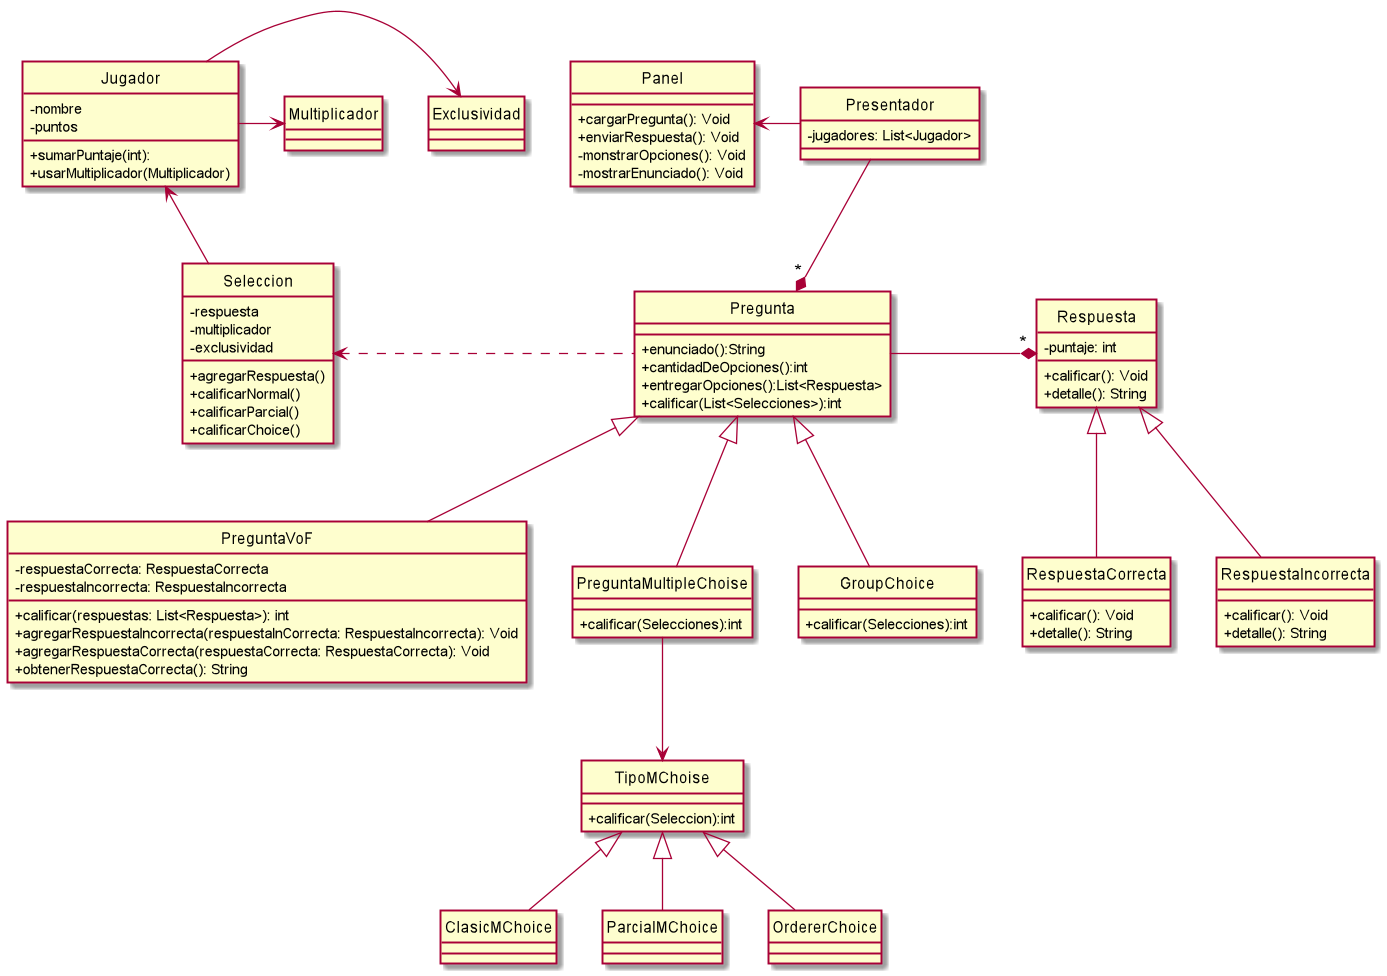

The diagram above was rendered by PlantUML. Its source (embedded in the PNG):
@startuml
hide circle
skinparam classAttributeIconSize 0

class Panel{
    +cargarPregunta(): Void
    +enviarRespuesta(): Void
    -monstrarOpciones(): Void
    -mostrarEnunciado(): Void
}

Class Presentador{
    -jugadores: List<Jugador>
}

Class Pregunta{
    +enunciado():String
    +cantidadDeOpciones():int
    +entregarOpciones():List<Respuesta>
    +calificar(List<Selecciones>):int
}

Class Respuesta{
    -puntaje: int
    +calificar(): Void
    +detalle(): String
}

Class RespuestaCorrecta{
    +calificar(): Void
    +detalle(): String
}

Class RespuestaIncorrecta{
    +calificar(): Void
    +detalle(): String
}

Class PreguntaVoF{
    -respuestaCorrecta: RespuestaCorrecta
    -respuestaIncorrecta: RespuestaIncorrecta
    +calificar(respuestas: List<Respuesta>): int
    +agregarRespuestaIncorrecta(respuestaInCorrecta: RespuestaIncorrecta): Void
    +agregarRespuestaCorrecta(respuestaCorrecta: RespuestaCorrecta): Void
    +obtenerRespuestaCorrecta(): String
}

Class PreguntaMultipleChoise{
    +calificar(Selecciones):int
}

Class GroupChoice{
    +calificar(Selecciones):int
}

Class TipoMChoise{
    +calificar(Seleccion):int
}

Class ClasicMChoice
Class ParcialMChoice
Class OrdererChoice

Class Seleccion{
    -respuesta
    -multiplicador
    -exclusividad
    +agregarRespuesta()
    +calificarNormal()
    +calificarParcial()
    +calificarChoice()
}

Class Jugador{
    -nombre
    -puntos
    +sumarPuntaje(int):
    +usarMultiplicador(Multiplicador)
}

Class Exclusividad
Class Multiplicador

Panel <-left- Presentador
Presentador --* "*" Pregunta
Pregunta -left-* "*" Respuesta
RespuestaIncorrecta -up-|> Respuesta
RespuestaCorrecta -up-|> Respuesta
PreguntaVoF -up-|> Pregunta
PreguntaMultipleChoise -up-|> Pregunta
GroupChoice -up-|> Pregunta
PreguntaMultipleChoise -down-> TipoMChoise
ClasicMChoice -up-|> TipoMChoise
ParcialMChoice -up-|> TipoMChoise
OrdererChoice -up-|> TipoMChoise
Pregunta .left.> Seleccion
Seleccion -up-> Jugador
Jugador -right-> Exclusividad
Jugador -right-> Multiplicador

@enduml